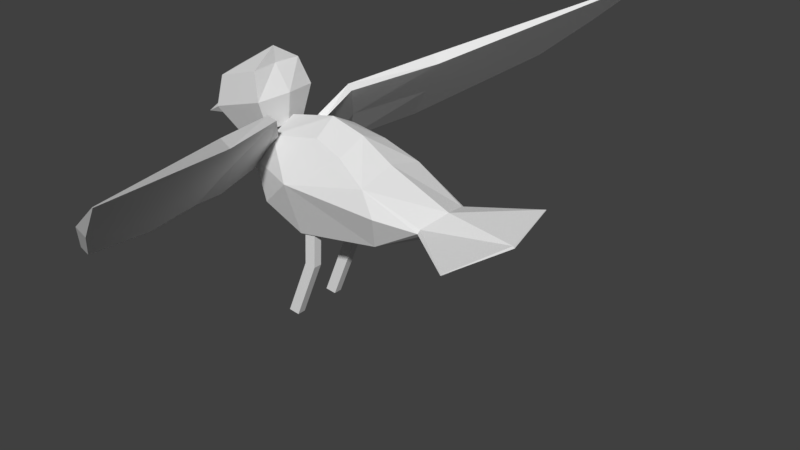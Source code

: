 # Source: FiddleRiggedOUTDATED.blend  (saved by Blender 2.79.0; exported with 4.5.12 LTS)
import bpy
from mathutils import Matrix  # noqa: F401  (used for matrix-valued properties, if any)

bpy.ops.wm.read_factory_settings(use_empty=True)
scene = bpy.context.scene
scene.name = 'Scene'

# ---- collections
col_collection_1 = bpy.data.collections.new('Collection 1'); scene.collection.children.link(col_collection_1)

# ---- world
world_world = bpy.data.worlds.new('World'); scene.world = world_world
world_world.color = (0.05088, 0.05088, 0.05088)
world_world.use_sun_shadow = False
world_world.sun_shadow_jitter_overblur = 0.0
world_world.cycles.sampling_method = 'MANUAL'

# ---- meshes
me_cube_001 = bpy.data.meshes.new('Cube.001')
me_cube_001.from_pydata([(-4.315, -7.334, -1.717), (-3.779, -7.334, 0.4841), (-4.315, -10.27, -1.717), (-3.779, -10.27, 0.4841), (-1.378, -7.334, -1.717), (-0.8429, -7.334, 0.4841), (-1.378, -10.27, -1.717), (-0.8429, -10.27, 0.4841), (0.2044, -10.27, -5.47), (0.2044, -7.334, -5.47), (3.141, -10.27, -5.47), (3.141, -7.334, -5.47), (5.038, 16.28, 6.989), (16.7, 33.97, 1.9), (6.978, 17.55, 7.191), (18.17, 34.49, 2.35), (-29.58, 113.5, 12.13), (-8.62, 96.33, 6.435), (-29.47, 113.5, 12.15), (-7.15, 96.81, 6.692), (10.63, 9.844, 5.448), (8.997, 9.936, 5.225), (16.84, 23.71, 1.862), (18.69, 22.15, 2.119), (-1.333, 45.86, 8.3), (10.83, 59.27, 3.191), (-3.622, 45.11, 7.9), (9.706, 58.86, 2.801), (10.43, 26.34, 4.519), (14.95, 27.81, 5.309), (-16.87, 106.5, 9.459), (-18.79, 105.9, 9.124), (14.04, 9.375, 3.325), (16.09, 10.43, 3.508), (3.341, 52.29, 5.236), (7.524, 53.66, 5.966), (-4.315, 7.204, -1.717), (-3.779, 7.204, 0.4841), (-4.315, 10.14, -1.717), (-3.779, 10.14, 0.4841), (-1.378, 7.204, -1.717), (-0.8429, 7.204, 0.4841), (-1.378, 10.14, -1.717), (-0.8429, 10.14, 0.4841), (0.2044, 10.14, -5.47), (0.2044, 7.204, -5.47), (3.141, 10.14, -5.47), (3.141, 7.204, -5.47), (25.07, -6.718, 4.123), (30.12, -7.623, 7.127), (25.07, 6.598, 4.123), (30.12, 7.504, 7.127), (14.26, -7.935, 5.126), (17.83, -9.427, 8.411), (14.26, 7.815, 5.126), (17.83, 9.307, 8.411), (30.28, -9.331, 5.274), (30.28, 9.211, 5.274), (14.72, 11.42, 6.917), (14.72, -11.54, 6.917), (19.11, -0.05991, 9.398), (40.87, -0.05991, 3.569), (13.22, -0.05991, 5.139), (24.26, -0.05991, 3.836), (13.25, -0.05991, 7.068), (31.64, -0.05991, 7.141), (31.65, -3.255, 5.127), (29.88, -0.05991, 4.284), (31.64, 3.156, 5.127), (33.95, -0.06388, 5.305), (18.26, -0.05991, 8.453), (0.01256, -10.94, 0.1684), (16.37, -10.56, 3.41), (0.01256, 10.82, 0.1684), (16.37, 10.44, 3.41), (-1.612, -8.439, 6.071), (-1.612, 8.32, 6.071), (9.975, -13.19, 1.344), (9.975, 13.07, 1.344), (10.85, 9.949, 5.254), (10.85, -10.07, 5.254), (-18.76, -13.01, 4.978), (-18.76, 12.89, 4.978), (-10.07, 10.13, 5.771), (-10.07, -10.25, 5.771), (1.082, 17.26, 3.555), (1.493, -17.36, 3.551), (-22.2, 10.96, 1.707), (-22.2, -10.65, 1.707), (-23.47, -14.98, 3.788), (-23.68, 15.0, 3.79), (17.84, -0.0596, 3.372), (-0.6032, -0.05991, 6.847), (-52.91, -0.05991, 4.209), (11.87, -0.05991, 5.861), (-18.48, -0.05991, 5.585), (-9.732, -0.05991, 6.514), (11.83, -0.05991, 1.105), (-22.4, 0.08868, 1.278), (-0.07405, -0.05991, -0.02091), (5.038, -16.4, 6.989), (16.7, -34.09, 1.9), (6.978, -17.67, 7.191), (18.17, -34.61, 2.35), (-29.58, -113.6, 12.13), (-8.62, -96.45, 6.435), (-29.47, -113.6, 12.15), (-7.15, -96.93, 6.692), (10.63, -9.963, 5.448), (8.997, -10.06, 5.225), (16.84, -23.83, 1.862), (18.69, -22.27, 2.119), (-1.333, -45.98, 8.3), (10.83, -59.39, 3.191), (-3.622, -45.23, 7.9), (9.706, -58.98, 2.801), (10.43, -26.46, 4.519), (14.95, -27.93, 5.309), (-16.87, -106.6, 9.459), (-18.79, -106.0, 9.124), (14.04, -9.495, 3.325), (16.09, -10.55, 3.508), (3.341, -52.41, 5.236), (7.524, -53.78, 5.966), (-33.62, 9.643, 3.93), (-33.62, -9.763, 3.93), (-35.39, -0.05991, 4.421), (-33.69, -11.02, 3.776), (-33.8, -8.919, 3.504), (-33.69, 10.99, 3.776), (-33.82, 8.977, 3.505), (-35.97, 0.002882, 3.152), (-48.27, 24.93, 4.175), (-48.27, -25.17, 4.175), (-52.5, -0.1198, 4.311), (-48.29, -25.42, 4.147), (-48.31, -25.0, 4.097), (-48.28, 25.2, 4.147), (-48.31, 24.79, 4.097), (-52.23, -0.09048, 4.131)], [], [(0, 2, 3, 1), (2, 6, 7, 3), (6, 4, 5, 7), (4, 0, 1, 5), (0, 9, 8, 2), (7, 5, 1, 3), (8, 9, 11, 10), (6, 10, 11, 4), (4, 11, 9, 0), (2, 8, 10, 6), (14, 12, 21, 20), (35, 25, 19, 30), (30, 19, 17, 31), (34, 27, 13, 28), (24, 18, 16, 26), (25, 15, 13, 27), (32, 22, 23, 33), (29, 14, 20, 33), (28, 13, 22, 32), (13, 15, 23, 22), (19, 25, 27, 17), (14, 24, 26, 12), (31, 17, 27, 34), (29, 15, 25, 35), (14, 29, 35, 24), (16, 31, 34, 26), (12, 28, 32, 21), (15, 29, 33, 23), (21, 32, 33, 20), (26, 34, 28, 12), (18, 30, 31, 16), (24, 35, 30, 18), (36, 37, 39, 38), (38, 39, 43, 42), (42, 43, 41, 40), (40, 41, 37, 36), (36, 38, 44, 45), (43, 39, 37, 41), (44, 46, 47, 45), (42, 40, 47, 46), (40, 36, 45, 47), (38, 42, 46, 44), (48, 63, 67, 66, 56), (50, 54, 58, 57), (54, 62, 64, 58), (52, 48, 56, 59), (50, 63, 62, 54), (55, 60, 65, 51), (59, 53, 70, 64), (56, 49, 53, 59), (57, 51, 65, 69, 68), (58, 55, 51, 57), (62, 52, 59, 64), (65, 49, 56, 66, 69), (63, 50, 57, 68, 67), (60, 55, 70), (63, 48, 52, 62), (60, 53, 49, 65), (66, 61, 69), (69, 61, 68), (68, 61, 67), (67, 61, 66), (53, 60, 70), (55, 58, 64, 70), (71, 99, 97, 77), (73, 87, 85), (124, 126, 95, 82), (73, 99, 98, 87), (76, 92, 94, 79), (78, 74, 91, 97), (80, 72, 91, 94), (81, 84, 96, 95), (84, 75, 92, 96), (72, 80, 86), (76, 79, 85), (85, 78, 73), (71, 77, 86), (75, 84, 86), (88, 128, 131, 98), (88, 86, 89), (87, 130, 129, 90), (92, 75, 80, 94), (126, 125, 81, 95), (92, 76, 83, 96), (91, 74, 79, 94), (96, 83, 82, 95), (93, 134, 132, 137), (91, 72, 77, 97), (99, 73, 78, 97), (99, 71, 88, 98), (82, 85, 90), (81, 125, 127, 89), (80, 75, 86), (79, 74, 85), (84, 81, 86), (81, 89, 86), (77, 72, 86), (86, 88, 71), (85, 83, 76), (83, 85, 82), (87, 90, 85), (78, 85, 74), (102, 108, 109, 100), (123, 118, 107, 113), (118, 119, 105, 107), (122, 116, 101, 115), (112, 114, 104, 106), (113, 115, 101, 103), (120, 121, 111, 110), (117, 121, 108, 102), (116, 120, 110, 101), (101, 110, 111, 103), (107, 105, 115, 113), (102, 100, 114, 112), (119, 122, 115, 105), (117, 123, 113, 103), (102, 112, 123, 117), (104, 114, 122, 119), (100, 109, 120, 116), (103, 111, 121, 117), (109, 108, 121, 120), (114, 100, 116, 122), (106, 104, 119, 118), (112, 106, 118, 123), (134, 133, 125, 126), (132, 134, 126, 124), (127, 125, 133, 135), (127, 128, 88, 89), (129, 124, 82, 90), (129, 130, 138, 137), (131, 128, 136, 139), (131, 130, 87, 98), (139, 136, 135, 93), (135, 136, 128, 127), (137, 132, 124, 129), (139, 138, 130, 131), (135, 133, 134, 93), (137, 138, 139, 93)])
me_cube_001.materials.append(None)
me_cube_001.use_remesh_preserve_volume = False
me_cube_001.use_remesh_preserve_attributes = False
me_cube_001.use_mirror_vertex_groups = False
me_cube_001.update()
arm_lapwingarmature = bpy.data.armatures.new('LapwingArmature')  # bones are not reproduced

# ---- objects
ob_lapwingcharacter = bpy.data.objects.new('LapwingCharacter', arm_lapwingarmature)
ob_lapwingmesh = bpy.data.objects.new('LapwingMesh', me_cube_001)

# ---- transforms, parenting, visibility, modifiers, constraints
ob_lapwingcharacter.location = (0.1786, -0.006424, 1.614)
ob_lapwingcharacter.rotation_euler = (-0.01273, -1.205, -0.01475)
ob_lapwingcharacter.scale = (1.261, 1.261, 1.261)
ob_lapwingcharacter.lineart.crease_threshold = 0.0
ob_lapwingmesh.parent = ob_lapwingcharacter
ob_lapwingmesh.matrix_parent_inverse = Matrix(((0.2833, -0.00418, 0.7405, -1.063), (0.02112, 0.7926, -0.003608, 0.006251), (-0.7402, 0.02102, 0.2833, -0.2549), (0.0, 0.0, 0.0, 1.0)))
ob_lapwingmesh.location = (0.0, 0.0, 0.0)
ob_lapwingmesh.rotation_euler = (0.0, 0.1078, 0.0)
ob_lapwingmesh.scale = (-0.06145, 0.04653, 0.2596)
ob_lapwingmesh.lineart.crease_threshold = 0.0
_vg = ob_lapwingmesh.vertex_groups.new(name='tailRoot')
for _i, _w in zip([0, 1, 2, 3, 4, 5, 6, 7, 8, 9, 10, 11, 12, 13, 14, 15, 16, 17, 18, 19, 20, 21, 22, 23, 24, 25, 26, 27, 28, 29, 30, 31, 32, 33, 34, 35, 36, 37, 38, 39, 40, 41, 42, 43, 44, 45, 46, 47, 48, 49, 50, 51, 52, 53, 54, 55, 56, 57, 58, 59, 60, 61, 62, 63, 64, 65, 66, 67, 68, 69, 71, 72, 73, 74, 75, 76, 77, 78, 79, 80, 81, 82, 83, 84, 85, 86, 87, 88, 89, 90, 91, 92, 93, 94, 95, 96, 97, 98, 99, 100, 101, 102, 103, 104, 105, 106, 107, 108, 109, 110, 111, 112, 113, 114, 115, 116, 117, 118, 119, 120, 121, 122, 123, 124, 125, 126, 127, 128, 129, 130, 131, 132, 133, 134, 135, 136, 137, 138, 139], [0.0, 0.0, 0.0, 0.0, 0.0, 0.0, 0.0, 0.0, 0.0, 0.0, 0.0, 0.0, 0.0, 6.981e-25, 0.0, 2.655e-19, 0.0, 0.0, 0.0, 0.0, 0.0, 2.264e-38, 0.0, 0.0, 1.401e-45, 0.0, 9.925e-42, 0.0, 2.478e-17, 5.36e-28, 0.0, 0.0, 0.0, 0.0, 0.0, 0.0, 0.0, 0.0, 0.0, 0.0, 0.0, 0.0, 0.0, 1.596e-30, 0.0, 0.0, 0.0, 0.0, 0.0, 0.0, 0.0, 0.0, 0.0, 0.0, 0.0, 0.0, 0.0, 0.0, 0.0, 0.0, 0.0, 0.0, 0.0, 0.0, 0.0, 0.0, 0.0, 0.0, 0.0, 0.0, 1.813e-14, 0.0, 4.222e-35, 0.0, 8.562e-21, 6.717e-05, 0.0, 0.0, 0.0, 0.0, 6.887e-25, 4.214e-38, 4.668e-31, 2.075e-39, 9.26e-21, 1.291e-35, 1.228e-32, 0.0, 1.205e-24, 0.0, 0.0, 2.049e-16, 3.914e-41, 0.0, 2.349e-40, 5.041e-11, 0.0, 0.0, 4.618e-37, 1.249e-27, 0.0, 1.804e-23, 9.839e-17, 0.0, 0.0, 0.0, 0.0, 0.0, 0.0, 0.0, 0.0, 2.41e-12, 0.0, 4.248e-15, 0.0, 0.0, 3.644e-31, 0.0, 0.0, 0.0, 0.0, 0.0, 0.0, 4.541e-23, 1.644e-29, 0.0, 2.076e-28, 3.814e-34, 0.0, 0.0, 0.0, 2.27e-23, 8.222e-30, 1.957e-41, 3.795e-29, 8.414e-35, 5.885e-44, 5.885e-44, 2.271e-41]): _vg.add([_i], _w, 'REPLACE')
_vg = ob_lapwingmesh.vertex_groups.new(name='Body')
for _i, _w in zip([2, 3, 6, 7, 8, 9, 10, 12, 13, 14, 15, 16, 17, 18, 19, 20, 21, 22, 23, 24, 25, 26, 27, 28, 29, 30, 31, 32, 33, 34, 35, 43, 47, 48, 49, 50, 51, 52, 53, 54, 55, 56, 57, 58, 59, 60, 61, 62, 63, 64, 65, 66, 67, 68, 69, 70, 71, 72, 73, 74, 76, 77, 78, 79, 80, 81, 82, 83, 84, 85, 86, 89, 90, 91, 92, 93, 94, 95, 96, 97, 99, 100, 101, 102, 103, 104, 105, 106, 107, 108, 109, 110, 111, 112, 113, 114, 115, 116, 117, 118, 119, 120, 121, 122, 123], [0.0, 0.0, 0.0, 0.0, 0.0, 0.0, 0.0, 0.002393, 4.616e-18, 0.0007853, 9.864e-25, 0.0, 4.242e-06, 0.0, 7.809e-05, 1.676e-07, 4.099e-17, 6.478e-13, 1.222e-20, 0.009605, 1.305e-11, 1.773e-08, 5.663e-20, 2.488e-11, 0.0, 0.002106, 9.075e-06, 4.247e-14, 2.743e-09, 0.0, 6.572e-05, 0.0, 0.0, 0.0, 0.0, 0.0, 0.0, 0.0, 0.0, 0.0, 0.0, 0.0, 0.0, 0.0, 0.0, 0.0, 0.0, 0.0, 0.0, 0.0, 0.0, 0.0, 0.0, 0.0, 0.0, 0.0, 1.961e-14, 5.686e-13, 0.01077, 1.259e-21, 0.0, 1.727e-07, 1.792e-11, 4.349e-26, 1.401e-45, 0.0, 0.0, 0.0, 0.0, 0.0, 0.0, 0.0, 0.0, 1.429e-13, 0.0, 0.0, 0.0, 0.0, 0.0, 3.322e-05, 0.02064, 3.79e-19, 1.036e-16, 1.128e-26, 2.997e-18, 1.465e-12, 8.88e-11, 1.829e-12, 0.0003042, 7.386e-27, 3.182e-16, 5.165e-21, 1.134e-14, 1.092e-08, 1.585e-09, 0.05182, 3.688e-06, 3.213e-14, 2.449e-15, 1.087e-16, 2.411e-26, 8.818e-13, 2.422e-16, 0.0, 1.063e-07]): _vg.add([_i], _w, 'REPLACE')
_vg = ob_lapwingmesh.vertex_groups.new(name='Kneck')
for _i, _w in zip([0, 2, 4, 5, 7, 8, 9, 10, 11, 12, 13, 14, 15, 17, 19, 20, 21, 22, 23, 25, 27, 28, 29, 30, 31, 32, 33, 35, 36, 38, 40, 41, 42, 43, 44, 45, 46, 48, 49, 50, 51, 52, 53, 54, 55, 56, 57, 58, 59, 60, 61, 62, 63, 64, 65, 66, 67, 68, 69, 70, 71, 72, 73, 74, 75, 76, 77, 78, 79, 80, 81, 82, 83, 84, 85, 86, 87, 88, 89, 91, 92, 93, 94, 95, 96, 97, 98, 99, 100, 101, 102, 103, 104, 105, 106, 107, 108, 109, 110, 111, 112, 113, 114, 115, 116, 117, 118, 119, 120, 121, 123], [0.0, 0.0, 0.0, 0.0, 0.0, 0.0, 0.0, 0.0, 0.0, 0.04971, 1.109e-22, 0.03683, 1.717e-25, 0.0, 0.0, 1.958e-11, 5.229e-05, 0.0, 4.448e-24, 0.0, 0.0, 0.0, 5.219e-13, 0.0, 0.0, 1.035e-11, 5.396e-15, 4.859e-30, 0.0, 0.0, 0.0, 0.0, 0.0, 0.0, 0.0, 0.0, 0.0, 0.0, 0.0, 0.0, 0.0, 0.0, 0.0, 0.0, 0.0, 0.0, 0.0, 0.0, 0.0, 0.0, 0.0, 0.0, 0.0, 0.0, 0.0, 0.0, 0.0, 0.0, 0.0, 0.0, 0.03249, 6.505e-12, 0.02425, 2.32e-36, 0.0, 0.0, 1.719e-12, 3.638e-09, 7.964e-18, 8.177e-31, 0.0, 0.0, 0.0, 0.0, 0.0, 7.7e-06, 0.0, 0.0, 0.0, 7.872e-17, 8.944e-37, 0.0, 3.423e-40, 0.0, 0.0, 4.704e-10, 0.0, 0.01688, 1.444e-09, 8.343e-25, 1.364e-06, 3.138e-22, 0.0, 0.0, 0.0, 0.0, 0.0, 1.113e-40, 4.616e-28, 2.041e-33, 0.0, 3.262e-11, 0.0, 0.0, 0.0, 0.002809, 0.0, 0.0, 0.0, 5.406e-30, 1.465e-08]): _vg.add([_i], _w, 'REPLACE')
_vg = ob_lapwingmesh.vertex_groups.new(name='Head')
for _i, _w in zip([12, 13, 14, 15, 20, 21, 22, 23, 24, 25, 27, 28, 29, 32, 33, 34, 35, 39, 43, 48, 49, 50, 51, 52, 53, 54, 55, 56, 57, 58, 59, 60, 61, 62, 63, 64, 65, 66, 67, 68, 69, 70, 72, 73, 74, 77, 78, 79, 81, 83, 86, 87, 91, 94, 95, 97, 101, 103, 108, 109, 110, 111, 115, 117, 120, 121], [0.0008494, 1.43e-06, 0.0009831, 0.000104, 3.486e-08, 0.001653, 1.608e-06, 5.55e-11, 0.0, 0.0, 0.0, 0.0, 4.327e-08, 1.307e-32, 1.008e-19, 0.0, 0.0, 0.0, 0.0, 0.9994, 1.0, 1.0, 1.0, 1.0, 0.9849, 0.9945, 0.9999, 1.0, 1.0, 1.0, 1.0, 1.0, 1.0, 0.9941, 1.0, 1.0, 1.0, 1.0, 1.0, 1.0, 1.0, 1.0, 6.443e-09, 0.0, 4.085e-18, 0.0, 0.0, 6.16e-05, 0.0, 0.0, 0.0, 0.0, 3.849e-30, 2.368e-14, 0.0, 3.042e-05, 1.281e-12, 0.0001317, 1.524e-05, 0.03141, 1.155e-12, 3.136e-11, 0.0, 0.0001153, 2.242e-16, 6.638e-05]): _vg.add([_i], _w, 'REPLACE')
_vg = ob_lapwingmesh.vertex_groups.new(name='ShoulderL')
for _i, _w in zip([12, 13, 14, 15, 20, 21, 22, 23, 24, 25, 26, 27, 28, 29, 30, 32, 33, 34, 35, 48, 49, 50, 51, 52, 53, 54, 55, 56, 57, 58, 59, 61, 62, 63, 64, 65, 66, 67, 68, 69, 72, 74, 75, 76, 77, 79, 80, 81, 82, 83, 84, 85, 86, 88, 89, 90, 91, 92, 93, 94, 95, 96, 98, 100, 101, 102, 103, 104, 105, 106, 107, 108, 109, 110, 111, 112, 113, 114, 115, 116, 117, 118, 119, 120, 121, 122, 123], [4e-16, 0.0, 2.879e-23, 0.0, 0.0, 0.0, 0.0, 0.0, 0.0, 0.0, 0.0, 0.0, 0.0, 0.006474, 0.0, 0.0, 0.0, 0.0, 0.0, 7.779e-21, 0.007113, 1.328e-12, 0.0, 0.0, 0.0, 0.0, 0.0, 5.294e-10, 1.12e-18, 0.0, 0.0, 0.002905, 0.0, 6.874e-10, 0.0, 0.002403, 1.523e-05, 0.006383, 9.319e-11, 9.624e-07, 7.307e-20, 0.0, 0.0, 0.0, 0.02675, 0.0, 0.0, 0.0, 0.0, 0.0, 0.0, 0.0, 0.0, 0.0, 0.0, 0.0, 2.898e-06, 0.0, 0.0, 0.0, 0.0, 0.0, 0.0, 2.727e-08, 2.639e-14, 9.442e-09, 6.335e-21, 0.0004277, 3.01e-13, 0.0003685, 4.923e-13, 1.67e-21, 2.891e-17, 1.241e-27, 8.348e-20, 6.931e-07, 1.428e-27, 8.188e-05, 3.715e-14, 4.07e-11, 1.993e-09, 0.0002236, 1.393e-06, 1.579e-08, 1.003e-20, 4.816e-08, 0.001242]): _vg.add([_i], _w, 'REPLACE')
_vg = ob_lapwingmesh.vertex_groups.new(name='WingL')
for _i, _w in zip([0, 1, 2, 3, 4, 6, 7, 8, 9, 11, 12, 14, 15, 16, 18, 20, 21, 29, 32, 33, 34, 36, 37, 38, 39, 40, 41, 43, 44, 45, 46, 47, 48, 49, 50, 51, 52, 53, 54, 55, 56, 57, 58, 59, 60, 61, 62, 63, 64, 65, 66, 67, 68, 69, 70, 71, 72, 73, 74, 75, 76, 77, 78, 79, 80, 81, 82, 83, 84, 85, 86, 87, 88, 89, 90, 91, 92, 93, 94, 95, 96, 97, 98, 99, 100, 101, 102, 103, 104, 105, 106, 107, 108, 109, 110, 111, 112, 113, 114, 115, 116, 117, 118, 119, 120, 121, 122, 123, 124, 125, 126, 127, 128, 129, 130, 131, 132, 133, 134, 135, 136, 137, 138, 139], [0.0, 0.0, 0.0, 0.0, 0.0, 0.0, 0.0, 0.0, 0.0, 0.0, 0.0, 0.0, 0.0, 0.0, 0.0, 0.0, 0.0, 0.0, 0.0, 0.0, 0.0, 0.0, 0.0, 0.0, 0.0, 0.0, 0.0, 0.0, 0.0, 0.0, 0.0, 0.0, 4.831e-07, 1.774e-13, 3.35e-13, 0.001351, 0.0004106, 4.556e-19, 0.0, 7.096e-08, 6.3e-07, 4.64e-11, 0.001025, 8.972e-19, 2.128e-21, 0.003402, 0.0, 2.788e-05, 1.254e-20, 6.152e-10, 1.034e-13, 1.781e-11, 6.406e-09, 4.049e-07, 0.003477, 8.192e-24, 3.078e-05, 0.0, 0.000247, 9.865e-14, 4.685e-21, 3.861e-18, 2.493e-14, 3.134e-24, 0.0002038, 9.161e-11, 8.171e-32, 0.0, 6.259e-06, 5.669e-08, 2.995e-13, 2.803e-45, 6.018e-40, 5.815e-21, 0.0, 6.156e-16, 1.515e-13, 0.0, 1.075e-14, 2.019e-12, 3.48e-10, 1.072e-07, 0.0, 1.951e-17, 0.927, 1.0, 0.9384, 1.0, 4.006e-06, 0.001397, 6.838e-06, 0.01393, 0.9994, 0.9806, 1.0, 1.0, 1.997e-18, 3.839e-05, 8.734e-09, 5.112e-05, 0.9609, 0.9999, 7.993e-12, 1.053e-13, 0.9999, 1.0, 1.659e-06, 5.958e-13, 5.794e-34, 2.919e-12, 1.77e-17, 3.144e-14, 2.895e-31, 0.0, 1.401e-45, 0.0, 0.0, 5.001e-22, 0.0, 4.661e-24, 3.884e-36, 0.0, 0.0, 0.0]): _vg.add([_i], _w, 'REPLACE')
_vg = ob_lapwingmesh.vertex_groups.new(name='CalfR')
for _i, _w in zip([0, 1, 2, 3, 4, 5, 6, 7, 8, 9, 10, 11, 12, 13, 14, 15, 16, 17, 18, 19, 20, 21, 22, 23, 24, 25, 26, 27, 28, 29, 30, 31, 32, 33, 34, 35, 36, 37, 38, 39, 40, 41, 42, 43, 44, 45, 46, 47, 48, 49, 50, 51, 52, 53, 54, 55, 56, 57, 58, 59, 60, 61, 62, 63, 64, 65, 66, 67, 68, 69, 71, 72, 73, 74, 75, 76, 77, 78, 79, 80, 81, 82, 83, 84, 85, 86, 87, 88, 89, 90, 91, 92, 93, 94, 95, 96, 97, 98, 99, 100, 101, 102, 103, 104, 105, 106, 107, 108, 109, 110, 111, 112, 113, 114, 115, 116, 117, 118, 120, 121, 122, 123, 124, 126, 128, 129, 130, 131, 132, 134, 136, 137, 138, 139], [1.886e-30, 0.0, 4.259e-20, 4.186e-32, 1.312e-17, 1.041e-22, 3.016e-27, 0.0, 1.249e-31, 1.398e-25, 1.389e-29, 4.535e-31, 0.0, 4.562e-23, 0.0, 8.395e-20, 0.0, 7.736e-19, 0.0, 6.494e-13, 0.0, 0.0, 1.176e-30, 2.736e-28, 0.0, 1.847e-21, 0.0, 1.442e-23, 0.0, 3.513e-17, 0.0, 0.0, 0.0, 0.0, 0.0, 2.229e-18, 1.0, 0.0, 1.0, 0.0, 1.0, 0.0, 1.0, 0.0, 1.0, 1.0, 1.0, 1.0, 0.0, 0.0, 0.0, 0.0, 0.0, 0.0, 0.0, 0.0, 0.0, 0.0, 0.0, 0.0, 0.0, 0.0, 0.0, 0.0, 0.0, 0.0, 0.0, 0.0, 0.0, 0.0, 0.0, 0.0, 0.0, 6.876e-26, 5.323e-35, 0.0, 0.0, 0.0, 0.0, 0.0, 0.0, 4.395e-30, 1.337e-14, 7.24e-24, 7.36e-05, 0.0, 1.321e-36, 5.572e-30, 0.0, 5.683e-21, 0.0, 5.937e-33, 5.605e-45, 0.0, 9.13e-10, 4.455e-41, 2.511e-37, 2.081e-37, 0.0, 0.0, 0.0, 0.0, 0.0, 0.0, 0.0, 0.0, 0.0, 0.0, 0.0, 0.0, 0.0, 0.0, 0.0, 0.0, 0.0, 0.0, 0.0, 0.0, 0.0, 0.0, 0.0, 0.0, 2.197e-30, 4.565e-10, 2.357e-30, 2.635e-21, 6.26e-36, 8.794e-38, 1.099e-30, 2.282e-10, 4.305e-31, 4.819e-22, 9.209e-36, 3.692e-38]): _vg.add([_i], _w, 'REPLACE')
_vg = ob_lapwingmesh.vertex_groups.new(name='ThighL')
for _i, _w in zip([0, 1, 2, 3, 4, 5, 6, 7, 8, 9, 10, 11, 12, 13, 14, 15, 16, 17, 18, 20, 21, 22, 23, 24, 25, 26, 27, 28, 29, 30, 31, 32, 33, 34, 35, 36, 37, 38, 39, 40, 41, 42, 43, 44, 45, 46, 47, 48, 49, 50, 51, 52, 53, 54, 55, 56, 57, 58, 59, 60, 61, 62, 63, 64, 65, 66, 67, 68, 69, 70, 71, 72, 73, 74, 75, 76, 77, 78, 79, 80, 81, 82, 83, 84, 85, 86, 87, 88, 89, 90, 91, 92, 93, 94, 95, 96, 97, 98, 99, 100, 101, 102, 103, 104, 105, 106, 107, 108, 109, 110, 111, 112, 113, 114, 115, 116, 117, 118, 119, 120, 121, 122, 123, 125, 126, 127, 128, 131, 133, 134, 135, 136, 139], [1.0, 0.9968, 1.0, 0.9997, 1.0, 0.8907, 0.9997, 0.9992, 0.0, 0.0, 0.0, 0.0, 0.0, 0.0, 0.0, 0.0, 0.0, 0.0, 0.0, 0.0, 0.0, 0.0, 0.0, 0.0, 0.0, 0.0, 0.0, 0.0, 0.0, 0.0, 0.0, 0.0, 0.0, 0.0, 0.0, 7.006e-45, 0.0, 0.0, 0.0, 1.574e-25, 0.0, 3.199e-29, 0.0, 0.0, 1.401e-45, 2.02e-25, 2.658e-31, 0.0, 0.0, 0.0, 0.0, 0.0, 0.0, 0.0, 0.0, 0.0, 0.0, 0.0, 0.0, 0.0, 0.0, 0.0, 7.801e-06, 0.0, 0.0, 0.0, 0.0, 0.0, 0.0, 0.0, 6.367e-06, 8.712e-42, 0.0, 8.58e-33, 1.771e-19, 0.0, 5.679e-17, 0.0, 0.0, 0.0, 0.0, 0.0, 0.0, 1.244e-15, 0.0, 3.335e-33, 0.0, 0.0, 2.712e-29, 0.0, 8.774e-38, 3.667e-15, 1.98e-40, 0.0, 0.0, 1.012e-38, 1.852e-26, 1.112e-36, 4.357e-32, 0.0, 5.456e-22, 0.0, 1.082e-27, 0.0, 0.0, 0.0, 0.0, 0.0, 0.0, 0.0, 2.033e-40, 0.0, 0.0, 0.0, 0.0, 0.0, 0.0, 0.0, 0.0, 0.0, 0.0, 0.0, 0.0, 8.408e-45, 9.899e-41, 1.248e-29, 1.121e-44, 4.701e-37, 1.261e-44, 1.485e-40, 2.28e-30, 1.682e-44, 1.975e-37]): _vg.add([_i], _w, 'REPLACE')
_vg = ob_lapwingmesh.vertex_groups.new(name='CalfL')
for _i, _w in zip([0, 1, 2, 3, 4, 5, 6, 7, 8, 9, 10, 11, 12, 13, 14, 15, 16, 17, 18, 19, 20, 22, 23, 24, 25, 26, 27, 28, 29, 30, 31, 32, 33, 34, 35, 36, 37, 38, 39, 40, 41, 42, 43, 44, 45, 46, 47, 48, 49, 50, 51, 52, 53, 54, 55, 56, 57, 58, 59, 61, 62, 63, 64, 65, 66, 67, 68, 69, 71, 72, 73, 74, 75, 76, 77, 78, 80, 81, 82, 83, 84, 85, 86, 87, 88, 89, 90, 91, 92, 93, 94, 95, 96, 97, 98, 99, 100, 101, 102, 103, 104, 105, 106, 107, 108, 109, 110, 111, 112, 113, 114, 115, 116, 117, 118, 119, 120, 121, 122, 123, 124, 125, 126, 127, 128, 129, 130, 131, 132, 133, 134, 135, 136, 137, 138, 139], [1.0, 0.0, 1.0, 0.0, 1.0, 0.0, 0.9801, 0.0, 1.0, 1.0, 1.0, 1.0, 0.0, 0.0, 0.0, 0.0, 0.0, 0.0, 0.0, 0.0, 0.0, 0.0, 0.0, 0.0, 0.0, 0.0, 0.0, 0.0, 0.0, 0.0, 0.0, 0.0, 0.0, 0.0, 0.0, 7.824e-29, 3.539e-29, 4.782e-15, 7.541e-24, 6.491e-39, 1.591e-41, 1.046e-14, 3.302e-25, 3.193e-14, 2.366e-17, 3.525e-09, 5.712e-21, 0.0, 0.0, 0.0, 0.0, 0.0, 0.0, 0.0, 0.0, 0.0, 0.0, 0.0, 0.0, 0.0, 0.0, 0.0, 0.0, 0.0, 0.0, 0.0, 0.0, 0.0, 0.0, 4.03e-30, 1.008e-37, 4.967e-25, 1.079e-42, 5.988e-08, 4.204e-44, 1.696e-38, 0.0, 2.809e-31, 1.804e-11, 4.38e-05, 7.398e-32, 1.266e-10, 1.178e-20, 7.929e-06, 8.408e-45, 5.681e-05, 3.185e-37, 5.329e-35, 3.815e-14, 9.173e-27, 0.0, 1.06e-18, 5.292e-11, 8.7e-39, 1.109e-37, 0.0, 0.0, 5.024e-18, 0.0, 2.352e-19, 0.0, 1.898e-17, 0.0, 1.267e-15, 0.0, 0.0, 9.586e-23, 2.251e-33, 0.0, 6.368e-19, 0.0, 2.113e-13, 0.0, 2.095e-13, 0.0, 0.0, 0.0, 0.0, 0.0, 2.282e-19, 9.02e-12, 1.468e-16, 5.302e-19, 2.614e-05, 1.695e-16, 7.621e-24, 3.348e-06, 5.297e-27, 4.51e-12, 2.203e-16, 2.651e-19, 4.777e-06, 2.71e-16, 1.3e-23, 6.129e-07, 7.546e-27]): _vg.add([_i], _w, 'REPLACE')
_vg = ob_lapwingmesh.vertex_groups.new(name='ThighR')
for _i, _w in zip([0, 1, 2, 3, 4, 5, 6, 7, 8, 9, 10, 11, 12, 13, 14, 15, 16, 17, 18, 19, 20, 21, 22, 23, 24, 25, 26, 27, 28, 29, 30, 31, 32, 33, 34, 35, 36, 37, 38, 39, 40, 41, 42, 43, 44, 45, 46, 47, 48, 49, 50, 51, 52, 53, 54, 55, 56, 57, 58, 59, 60, 61, 62, 63, 64, 65, 66, 67, 68, 69, 70, 71, 72, 73, 74, 75, 76, 77, 78, 79, 80, 81, 82, 83, 84, 85, 86, 87, 88, 89, 90, 91, 92, 93, 94, 95, 96, 97, 98, 99, 100, 101, 102, 103, 104, 105, 106, 107, 108, 109, 110, 111, 112, 113, 114, 115, 116, 117, 118, 119, 120, 121, 122, 123, 124, 125, 126, 127, 128, 129, 130, 131, 132, 133, 134, 135, 136, 137, 138, 139], [2.611e-22, 0.0, 5.566e-21, 0.0, 1.222e-38, 0.0, 0.0, 0.0, 7.78e-21, 1.43e-22, 1.645e-40, 1.651e-19, 0.0, 4.373e-15, 0.0, 1.301e-19, 0.0, 0.0, 0.0, 0.0, 0.0, 0.0, 5.065e-34, 2.364e-28, 0.0, 0.0, 0.0, 0.0, 0.0, 0.0, 0.0, 0.0, 0.0, 0.0, 0.0, 0.0, 1.0, 1.0, 1.0, 1.0, 0.9999, 0.9657, 1.0, 0.9363, 0.0, 0.0, 0.0, 0.0, 0.0, 0.0, 0.0, 0.0, 0.0, 0.0, 0.0, 0.0, 0.0, 0.0, 0.0, 0.0, 0.0, 0.0, 0.0, 0.0, 0.0, 0.0, 0.0, 0.0, 0.0, 0.0, 0.0, 4.406e-23, 4.625e-30, 4.268e-22, 9.588e-41, 0.0, 0.0, 8.103e-41, 0.0, 0.0, 0.0, 2.274e-14, 1.02e-33, 0.0, 1.783e-24, 3.204e-33, 0.0, 2.433e-07, 2.101e-20, 7.735e-12, 1.253e-31, 8.286e-31, 7.148e-20, 5.357e-13, 0.0, 3.469e-22, 2.073e-22, 1.857e-42, 7.475e-13, 6.848e-40, 0.0, 0.0, 0.0, 0.0, 0.0, 0.0, 0.0, 0.0, 0.0, 0.0, 0.0, 0.0, 0.0, 0.0, 0.0, 0.0, 0.0, 0.0, 0.0, 0.0, 0.0, 0.0, 0.0, 0.0, 9.24e-34, 1.137e-14, 2.678e-13, 3.559e-12, 4.463e-20, 5.855e-32, 1.027e-07, 6.252e-13, 8.758e-34, 5.685e-15, 4.017e-13, 6.504e-13, 5.878e-20, 1.139e-32, 1.88e-08, 5.732e-13]): _vg.add([_i], _w, 'REPLACE')
_vg = ob_lapwingmesh.vertex_groups.new(name='Base')
for _i, _w in zip([8, 10, 11, 12, 13, 14, 15, 20, 21, 22, 23, 24, 25, 26, 27, 28, 29, 32, 33, 35, 42, 48, 49, 52, 53, 54, 56, 57, 58, 59, 61, 62, 63, 64, 66, 67, 68, 69, 70, 71, 72, 73, 74, 75, 76, 77, 78, 79, 80, 83, 84, 85, 86, 88, 90, 91, 92, 94, 95, 96, 97, 99, 100, 101, 102, 103, 108, 109, 110, 111, 112, 113, 114, 115, 116, 117, 120, 121, 123], [0.0, 0.0, 0.0, 4.849e-10, 0.008009, 4.241e-07, 1.551e-06, 0.0, 1.751e-08, 0.0, 0.0, 0.008125, 0.0, 0.00229, 0.0, 4.446e-07, 1.168e-16, 0.0, 0.0, 0.0, 0.0, 0.0, 0.0, 0.0, 0.0, 0.0, 0.0, 0.0, 0.0, 0.0, 0.0, 0.0, 0.0, 0.0, 0.0, 0.0, 0.0, 0.0, 0.0, 0.0, 0.0, 0.0, 0.0, 0.0, 0.0, 0.0, 0.0, 0.0, 0.0, 0.0, 0.0, 0.0, 0.0, 0.0, 0.0, 0.0, 0.0, 0.0, 0.0, 0.0, 0.0, 0.0, 1.763e-12, 1.352e-11, 7.535e-11, 0.002966, 0.0, 5.921e-29, 0.0, 0.0, 9.159e-11, 0.0, 0.005333, 0.0, 0.005808, 1.665e-09, 0.0, 0.0, 0.0]): _vg.add([_i], _w, 'REPLACE')
_vg = ob_lapwingmesh.vertex_groups.new(name='hipL')
for _i, _w in zip([0, 1, 2, 3, 4, 5, 6, 7, 8, 9, 10, 11, 52, 62, 71, 72, 75, 77, 80, 86, 89, 99, 101, 102, 103, 108, 109, 110, 111, 116, 117, 120, 121], [1.259e-34, 4.825e-09, 3.755e-27, 1.097e-24, 5.07e-11, 7.991e-05, 1.313e-23, 2.771e-20, 0.0, 1.579e-25, 3.604e-20, 9.078e-27, 0.0, 0.0, 0.0, 0.0, 0.0, 0.0, 0.0, 0.0, 0.0, 0.0, 0.0, 0.0, 0.0, 0.0, 0.0003049, 8.943e-24, 5.224e-10, 0.0, 0.0, 3.759e-15, 0.003983]): _vg.add([_i], _w, 'REPLACE')
_vg = ob_lapwingmesh.vertex_groups.new(name='HipR')
for _i, _w in zip([0, 1, 2, 4, 5, 6, 7, 13, 20, 21, 22, 23, 28, 29, 32, 33, 36, 37, 38, 39, 40, 41, 42, 43, 44, 45, 46, 47, 50, 52, 54, 58, 61, 62, 67, 73, 74, 78, 79, 85, 91, 97, 99], [0.0, 0.0, 0.0, 0.0, 0.0, 0.0, 0.0, 0.0, 0.0, 4.285e-10, 0.0001077, 0.0001696, 0.0, 0.0, 3.122e-30, 8.644e-20, 3.468e-19, 6.435e-11, 7.121e-19, 9.834e-14, 2.324e-16, 3.838e-13, 1.471e-14, 1.607e-13, 7.124e-19, 1.57e-15, 3.058e-18, 8.8e-10, 0.0, 0.0, 0.0, 0.0, 0.0, 0.0, 0.0, 0.0, 0.0, 0.0, 0.0, 0.0, 0.0, 0.0, 0.0]): _vg.add([_i], _w, 'REPLACE')
_vg = ob_lapwingmesh.vertex_groups.new(name='Back')
for _i, _w in zip([0, 1, 2, 3, 6, 7, 9, 12, 13, 14, 15, 20, 21, 22, 32, 33, 48, 49, 50, 51, 52, 53, 54, 55, 56, 57, 58, 59, 60, 61, 62, 63, 64, 65, 66, 67, 68, 69, 70, 72, 74, 75, 76, 77, 78, 79, 80, 81, 82, 83, 84, 85, 86, 87, 88, 89, 90, 91, 92, 93, 94, 95, 96, 97, 98, 100, 102, 103, 108, 109, 111, 120, 121, 124, 125, 126, 127, 128, 129, 130, 131, 132, 133, 134, 135, 136, 137, 138, 139], [0.0, 0.0, 0.0, 0.0, 0.0, 0.0, 0.0, 0.0, 0.0, 0.0, 0.0, 0.0, 0.0, 0.0, 0.0, 0.0, 0.0, 3.849e-10, 0.0, 3.897e-23, 0.0, 6.398e-13, 0.0, 5.785e-07, 6.948e-06, 5.458e-18, 2.507e-29, 2.842e-24, 2.075e-10, 0.0, 0.004522, 0.0, 6.549e-21, 6.576e-08, 0.0003962, 0.0, 1.752e-22, 1.11e-17, 3.186e-06, 0.9326, 0.9244, 0.9348, 1.0, 1.0, 0.9989, 0.9753, 1.0, 1.021e-29, 2.596e-16, 5.817e-10, 2.615e-13, 0.9941, 0.9631, 0.002183, 9.247e-19, 1.482e-10, 0.01897, 0.99, 1.0, 1.782e-06, 0.9714, 2.04e-14, 2.548e-17, 0.9996, 0.0, 0.0, 0.0, 0.0, 0.0, 0.0, 0.0, 0.0, 0.0, 0.005698, 3.517e-12, 8.912e-07, 7.197e-11, 4.058e-12, 0.01491, 0.007506, 1.029e-06, 0.008547, 5.275e-12, 1.337e-06, 1.89e-11, 6.49e-12, 0.01204, 0.01068, 1.466e-06]): _vg.add([_i], _w, 'REPLACE')
_vg = ob_lapwingmesh.vertex_groups.new(name='Neck')
for _i, _w in zip([3, 5, 7, 12, 13, 14, 15, 16, 17, 18, 20, 21, 22, 23, 24, 26, 27, 28, 29, 30, 31, 32, 33, 34, 35, 36, 37, 40, 41, 42, 43, 48, 49, 50, 51, 52, 53, 54, 55, 56, 57, 58, 59, 60, 61, 62, 63, 64, 65, 66, 67, 68, 69, 70, 71, 72, 74, 75, 76, 77, 78, 79, 80, 81, 84, 86, 89, 91, 92, 94, 95, 96, 99, 100, 101, 102, 103, 104, 105, 106, 107, 108, 109, 110, 111, 112, 113, 114, 115, 116, 117, 118, 119, 120, 122, 123], [0.0, 0.0, 0.0, 0.0, 0.0, 0.0, 0.0, 0.0, 0.0, 0.0, 0.0, 0.0, 0.0, 0.0, 0.0, 0.0, 0.0, 0.0, 7.307e-23, 0.0, 0.0, 0.0, 0.0, 0.0, 0.0, 0.0, 0.0, 0.0, 0.0, 0.0, 0.0, 3.872e-22, 1.371e-29, 0.00565, 9.462e-23, 0.0, 6.61e-41, 3.192e-32, 1.239e-28, 7.95e-38, 2.16e-08, 1.109e-05, 1.628e-12, 1.227e-24, 2.688e-13, 0.0, 1.558e-16, 2.729e-26, 4.102e-13, 8.731e-28, 8.337e-21, 4.298e-15, 1.641e-14, 1.437e-20, 0.0, 0.0, 0.0, 0.0, 0.0, 0.0, 0.0, 0.0, 0.0, 0.0, 0.0, 0.0, 0.0, 0.0, 0.0, 0.0, 0.0, 0.0, 0.0, 0.0, 0.0, 2.176e-17, 0.0, 0.0, 0.0, 0.0, 0.0, 0.0, 0.0, 0.0, 0.0, 0.0, 0.0, 0.0, 0.0, 0.0, 0.0, 0.0, 0.0, 0.0, 0.0, 0.0]): _vg.add([_i], _w, 'REPLACE')
_vg = ob_lapwingmesh.vertex_groups.new(name='LegL')
for _i, _w in zip([3, 5, 7, 37, 41, 43, 52, 59, 71, 72, 77, 80, 86, 91, 97, 99, 100, 101, 103, 108, 109, 110, 111, 116, 120, 121], [0.0, 0.0, 0.0, 0.0, 0.0, 0.0, 0.0, 0.0, 0.0, 0.0, 0.0, 0.0, 0.0, 0.0, 0.0, 0.0, 0.0, 0.0, 0.0, 0.0, 6.806e-08, 0.0, 0.003739, 0.0, 1.811e-14, 1.165e-13]): _vg.add([_i], _w, 'REPLACE')
_vg = ob_lapwingmesh.vertex_groups.new(name='LegR')
for _i, _w in zip([13, 14, 15, 16, 17, 18, 19, 20, 21, 22, 23, 24, 25, 27, 29, 30, 31, 32, 33, 35, 50, 52, 54, 62, 63, 67, 68, 74, 75, 76, 78, 79, 82, 83, 85, 87, 90, 91, 92, 94, 95, 96, 108, 109, 116, 117, 122], [0.0, 0.0, 0.0, 0.0, 0.0, 0.0, 0.0, 0.0, 1.517e-10, 6.012e-17, 1.01e-15, 0.0, 0.0, 0.0, 0.0, 0.0, 0.0, 7.7e-08, 2.421e-06, 0.0, 0.0, 0.0, 0.0, 0.0, 0.0, 0.0, 0.0, 0.0, 0.0, 0.0, 0.0, 0.0, 0.0, 0.0, 0.0, 0.0, 0.0, 0.0, 0.0, 0.0, 0.0, 0.0, 0.0, 0.0, 0.0, 0.0, 0.0]): _vg.add([_i], _w, 'REPLACE')
_vg = ob_lapwingmesh.vertex_groups.new(name='WingR')
for _i, _w in zip([12, 13, 14, 15, 20, 21, 22, 23, 28, 29, 32, 33, 38, 39, 54, 74, 78, 79, 85, 87, 97], [0.9781, 1.0, 1.0, 1.0, 1.0, 0.9547, 1.0, 1.0, 1.0, 0.9988, 0.9178, 1.0, 0.0, 0.0, 0.0, 5.589e-12, 0.0, 0.02126, 6.446e-09, 0.0, 0.0]): _vg.add([_i], _w, 'REPLACE')
_vg = ob_lapwingmesh.vertex_groups.new(name='WingR.001')
for _i, _w in zip([12, 13, 14, 15, 24, 25, 26, 27, 28, 29, 34, 35, 78, 85, 90], [1.0, 1.0, 1.0, 0.9946, 1.0, 1.0, 1.0, 1.0, 0.9622, 0.9804, 1.0, 1.0, 0.0, 0.0, 0.0]): _vg.add([_i], _w, 'REPLACE')
_vg = ob_lapwingmesh.vertex_groups.new(name='WingR.002')
for _i, _w in zip([16, 17, 18, 19, 21, 24, 25, 26, 27, 30, 31, 34, 35, 52, 72, 74, 78, 82, 85, 90, 91, 108, 109, 116, 117, 124, 128, 129, 130, 131], [1.0, 1.0, 1.0, 1.0, 0.0, 1.0, 1.0, 1.0, 1.0, 1.0, 1.0, 1.0, 1.0, 0.0, 0.0, 0.0, 0.0, 0.0, 0.0, 0.0, 0.0, 0.0, 0.0, 0.0, 0.0, 0.0, 0.0, 0.0, 0.0, 0.0]): _vg.add([_i], _w, 'REPLACE')
_vg = ob_lapwingmesh.vertex_groups.new(name='WingL.001')
for _i, _w in zip([100, 101, 102, 103, 104, 105, 106, 107, 112, 113, 114, 115, 116, 117, 118, 119, 122, 123], [0.8972, 1.0, 0.9999, 1.0, 0.0, 0.0, 0.0, 0.0, 1.0, 1.0, 1.0, 1.0, 1.0, 1.0, 0.0, 0.0, 1.0, 1.0]): _vg.add([_i], _w, 'REPLACE')
_vg = ob_lapwingmesh.vertex_groups.new(name='WingL.002')
_vg.add([104, 105, 106, 107, 112, 113, 114, 115, 118, 119, 122, 123], 1.0, 'REPLACE')
_vg = ob_lapwingmesh.vertex_groups.new(name='tailR')
for _i, _w in zip([8, 9, 10, 11, 38, 42, 44, 45, 46, 47, 81, 82, 83, 87, 88, 89, 90, 93, 95, 98, 124, 126, 127, 128, 129, 130, 131, 132, 134, 137, 138, 139], [0.0, 0.0, 0.0, 0.0, 0.0, 0.0, 0.0, 0.0, 0.0, 0.0, 0.0, 0.0, 0.0, 0.0, 0.0, 0.0, 0.0, 1.0, 0.0, 0.0, 1.909e-17, 1.849e-09, 0.0, 0.0, 1.341e-16, 1.383e-15, 5.161e-08, 1.0, 1.0, 0.9962, 0.9966, 1.0]): _vg.add([_i], _w, 'REPLACE')
_vg = ob_lapwingmesh.vertex_groups.new(name='tailL')
for _i, _w in zip([12, 14, 15, 20, 21, 24, 26, 29, 33, 44, 45, 46, 47, 52, 54, 62, 74, 75, 76, 79, 80, 81, 82, 83, 84, 85, 86, 92, 93, 94, 95, 96, 100, 102, 103, 108, 109, 112, 113, 114, 117, 121, 123, 124, 125, 126, 127, 128, 129, 130, 131, 133, 134, 135, 136, 139], [0.0, 0.0, 0.0, 0.0, 0.0, 0.0, 0.0, 0.0, 0.0, 0.0, 0.0, 0.0, 0.0, 0.0, 0.0, 0.0, 0.0, 0.0, 0.0, 0.0, 0.0, 0.0, 0.0, 0.0, 0.0, 0.0, 0.0, 0.0, 1.0, 0.0, 2.424e-43, 2.33e-37, 0.0, 0.0, 0.0, 0.0, 0.0, 0.0, 0.0, 0.0, 0.0, 0.0, 0.0, 0.0, 1.001e-07, 4.271e-08, 1.312e-05, 4.691e-07, 0.0, 0.0, 0.004381, 1.0, 1.0, 0.9948, 0.9999, 1.0]): _vg.add([_i], _w, 'REPLACE')
_vg = ob_lapwingmesh.vertex_groups.new(name='tailR')
for _i, _w in zip([132, 137, 138], [0.4781, 0.7813, 0.7811]): _vg.add([_i], _w, 'REPLACE')
_vg = ob_lapwingmesh.vertex_groups.new(name='tailL')
for _i, _w in zip([133, 135, 136], [0.473, 0.7731, 0.7733]): _vg.add([_i], _w, 'REPLACE')
_m = ob_lapwingmesh.modifiers.new('Armature.001', 'ARMATURE')
_m.object = ob_lapwingcharacter

# ---- collection membership
col_collection_1.objects.link(ob_lapwingcharacter)
col_collection_1.objects.link(ob_lapwingmesh)

# ---- scene / render settings (as saved in the file)
scene.frame_start = 1; scene.frame_end = 250; scene.frame_set(20)
scene.render.engine = 'BLENDER_EEVEE_NEXT'
scene.render.resolution_percentage = 50
scene.render.dither_intensity = 0.0
scene.cycles.use_denoising = False
scene.cycles.samples = 128
scene.cycles.sampling_pattern = 'TABULATED_SOBOL'
scene.cycles.use_adaptive_sampling = False
scene.cycles.use_light_tree = False
scene.cycles.blur_glossy = 0.0
scene.cycles.sample_clamp_indirect = 0.0
scene.view_settings.view_transform = 'Standard'
bpy.context.view_layer.update()

# ---- added for rendering (the .blend has no active camera and no usable light): camera, sun
cam_auto = bpy.data.cameras.new('AutoCamera')
cam_auto.lens = 50.0
cam_auto.sensor_width = 36.0
cam_auto.clip_end = 1000.0
ob_auto_camera = bpy.data.objects.new('AutoCamera', cam_auto)
scene.collection.objects.link(ob_auto_camera)
ob_auto_camera.location = (10.2259, -10.5429, 7.72218)
ob_auto_camera.rotation_euler = (1.09748, -7.21219e-08, 0.694738)
scene.camera = ob_auto_camera
light_auto_sun = bpy.data.lights.new('AutoSun', 'SUN')
light_auto_sun.energy = 3.0
light_auto_sun.angle = 0.0523599
ob_auto_sun = bpy.data.objects.new('AutoSun', light_auto_sun)
scene.collection.objects.link(ob_auto_sun)
ob_auto_sun.rotation_euler = (0.872665, 0.174533, 0.523599)
bpy.context.view_layer.update()

